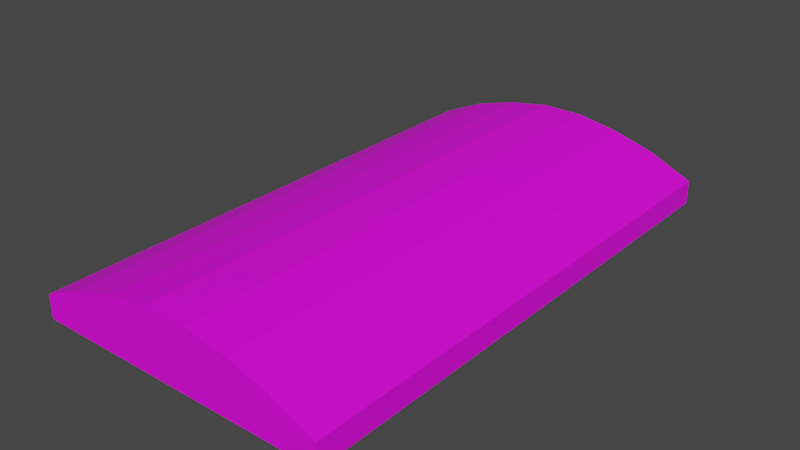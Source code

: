 # Source: ChestLid.blend  (saved by Blender 2.81.16; exported with 4.5.12 LTS)
import bpy
from mathutils import Matrix  # noqa: F401  (used for matrix-valued properties, if any)

bpy.ops.wm.read_factory_settings(use_empty=True)
scene = bpy.context.scene
scene.name = 'Scene'

# ---- collections
col_collection = bpy.data.collections.new('Collection'); scene.collection.children.link(col_collection)

# ---- images (referenced by path relative to the original .blend; pixels are not part of the script)
import os
ASSET_DIR = os.environ.get("B2B_ASSET_DIR", "")  # directory of the original .blend (textures are referenced by path, not embedded)
HERE = os.path.dirname(os.path.abspath(__file__))  # packed textures are extracted next to this script under _unpacked/

def load_image(name, relpath, width, height, colorspace="sRGB"):
    """Load a texture the original file referenced (path relative to the .blend, or extracted next to this script)."""
    p = next((c for c in (os.path.join(HERE, relpath), os.path.join(ASSET_DIR, relpath)) if relpath and os.path.exists(c)), "")
    if p:
        img = bpy.data.images.load(p, check_existing=True)
        img.name = name
    else:  # same state as the original file: an image datablock whose file is absent (Cycles renders it pink)
        img = bpy.data.images.new(name, width, height)
        img.source = "FILE"
        img.filepath = "//" + (relpath or name)
    img.colorspace_settings.name = colorspace
    return img
img_t_metal_wood_psd = load_image('T_Metal_Wood.psd', 'T_Metal_Wood.psd', 1024, 1024, 'sRGB')

# ---- materials (node trees are filled in below, after node groups)
mat_material_001 = bpy.data.materials.new('Material.001')
mat_material_001.use_transparent_shadow = False

# ---- material node trees
mat_material_001.use_nodes = True; mat_material_001.node_tree.nodes.clear()
_N = mat_material_001.node_tree.nodes; _L = mat_material_001.node_tree.links
n0 = _N.new('ShaderNodeOutputMaterial'); n0.name = 'Material Output'; n0.location = (300, 300)
n1 = _N.new('ShaderNodeBsdfPrincipled'); n1.name = 'Principled BSDF'; n1.location = (10, 300)
n1.distribution = 'GGX'
n1.subsurface_method = 'BURLEY'
n1.inputs[3].default_value = 1.45
n1.inputs[27].default_value = (0.0, 0.0, 0.0, 1.0)
n1.inputs[28].default_value = 1.0
n2 = _N.new('ShaderNodeTexImage'); n2.name = 'Image Texture'; n2.location = (-290, 218)
n2.image = img_t_metal_wood_psd
_L.new(n1.outputs[0], n0.inputs[0])
_L.new(n2.outputs[0], n1.inputs[0])
n0.is_active_output = True

# ---- world
world_world = bpy.data.worlds.new('World'); scene.world = world_world
world_world.use_nodes = True; world_world.node_tree.nodes.clear()
_N = world_world.node_tree.nodes; _L = world_world.node_tree.links
n0 = _N.new('ShaderNodeOutputWorld'); n0.name = 'World Output'; n0.location = (300, 300)
n1 = _N.new('ShaderNodeBackground'); n1.name = 'Background'; n1.location = (10, 300)
n1.inputs[0].default_value = (0.05088, 0.05088, 0.05088, 1.0)
_L.new(n1.outputs[0], n0.inputs[0])
n0.is_active_output = True
world_world.color = (0.05088, 0.05088, 0.05088)
world_world.use_sun_shadow = False
world_world.sun_shadow_jitter_overblur = 0.0

# ---- meshes
me_cube_002 = bpy.data.meshes.new('Cube.002')
me_cube_002.from_pydata([(-1.0, -1.0, -1.0), (-1.0, -1.0, 1.0), (-1.0, 1.0, -1.0), (-1.0, 1.0, 1.0), (1.0, -1.0, -1.0), (1.0, -1.0, 1.0), (1.0, 1.0, -1.0), (1.0, 1.0, 1.0), (0.7143, 1.0, -1.0), (0.4286, 1.0, -1.0), (0.1429, 1.0, -1.0), (-0.1429, 1.0, -1.0), (-0.4286, 1.0, -1.0), (-0.7143, 1.0, -1.0), (-0.7143, 1.0, 2.609), (-0.4286, 1.0, 3.634), (-0.1429, 1.0, 4.244), (0.1429, 1.0, 4.244), (0.4286, 1.0, 3.634), (0.7143, 1.0, 2.609), (-0.7143, -1.0, -1.0), (-0.4286, -1.0, -1.0), (-0.1429, -1.0, -1.0), (0.1429, -1.0, -1.0), (0.4286, -1.0, -1.0), (0.7143, -1.0, -1.0), (0.7143, -1.0, 2.609), (0.4286, -1.0, 3.634), (0.1429, -1.0, 4.244), (-0.1429, -1.0, 4.244), (-0.4286, -1.0, 3.634), (-0.7143, -1.0, 2.609), (-1.0, 0.8, -1.0), (-1.0, 0.6, -1.0), (-1.0, 0.4, -1.0), (-1.0, 0.2, -1.0), (-1.0, 0.0, -1.0), (-1.0, -0.2, -1.0), (-1.0, -0.4, -1.0), (-1.0, -0.6, -1.0), (-1.0, -0.8, -1.0), (-1.0, -0.8, 1.0), (-1.0, -0.6, 1.0), (-1.0, -0.4, 1.0), (-1.0, -0.2, 1.0), (-1.0, 0.0, 1.0), (-1.0, 0.2, 1.0), (-1.0, 0.4, 1.0), (-1.0, 0.6, 1.0), (-1.0, 0.8, 1.0), (1.0, -0.8, -1.0), (1.0, -0.6, -1.0), (1.0, -0.4, -1.0), (1.0, -0.2, -1.0), (1.0, 0.0, -1.0), (1.0, 0.2, -1.0), (1.0, 0.4, -1.0), (1.0, 0.6, -1.0), (1.0, 0.8, -1.0), (1.0, 0.8, 1.0), (1.0, 0.6, 1.0), (1.0, 0.4, 1.0), (1.0, 0.2, 1.0), (1.0, 0.0, 1.0), (1.0, -0.2, 1.0), (1.0, -0.4, 1.0), (1.0, -0.6, 1.0), (1.0, -0.8, 1.0), (0.7143, 0.8, 2.609), (0.7143, 0.6, 2.609), (0.7143, 0.4, 2.609), (0.7143, 0.2, 2.609), (0.7143, 0.0, 2.609), (0.7143, -0.2, 2.609), (0.7143, -0.4, 2.609), (0.7143, -0.6, 2.609), (0.7143, -0.8, 2.609), (0.4286, 0.8, 3.634), (0.4286, 0.6, 3.634), (0.4286, 0.4, 3.634), (0.4286, 0.2, 3.634), (0.4286, 0.0, 3.634), (0.4286, -0.2, 3.634), (0.4286, -0.4, 3.634), (0.4286, -0.6, 3.634), (0.4286, -0.8, 3.634), (0.1429, 0.8, 4.244), (0.1429, 0.6, 4.244), (0.1429, 0.4, 4.244), (0.1429, 0.2, 4.244), (0.1429, 0.0, 4.244), (0.1429, -0.2, 4.244), (0.1429, -0.4, 4.244), (0.1429, -0.6, 4.244), (0.1429, -0.8, 4.244), (-0.1429, 0.8, 4.244), (-0.1429, 0.6, 4.244), (-0.1429, 0.4, 4.244), (-0.1429, 0.2, 4.244), (-0.1429, 0.0, 4.244), (-0.1429, -0.2, 4.244), (-0.1429, -0.4, 4.244), (-0.1429, -0.6, 4.244), (-0.1429, -0.8, 4.244), (-0.4286, 0.8, 3.634), (-0.4286, 0.6, 3.634), (-0.4286, 0.4, 3.634), (-0.4286, 0.2, 3.634), (-0.4286, 0.0, 3.634), (-0.4286, -0.2, 3.634), (-0.4286, -0.4, 3.634), (-0.4286, -0.6, 3.634), (-0.4286, -0.8, 3.634), (-0.7143, 0.8, 2.609), (-0.7143, 0.6, 2.609), (-0.7143, 0.4, 2.609), (-0.7143, 0.2, 2.609), (-0.7143, 0.0, 2.609), (-0.7143, -0.2, 2.609), (-0.7143, -0.4, 2.609), (-0.7143, -0.6, 2.609), (-0.7143, -0.8, 2.609), (-0.7143, 0.8, -1.0), (-0.7143, 0.6, -1.0), (-0.7143, 0.4, -1.0), (-0.7143, 0.2, -1.0), (-0.7143, 0.0, -1.0), (-0.7143, -0.2, -1.0), (-0.7143, -0.4, -1.0), (-0.7143, -0.6, -1.0), (-0.7143, -0.8, -1.0), (-0.4286, 0.8, -1.0), (-0.4286, 0.6, -1.0), (-0.4286, 0.4, -1.0), (-0.4286, 0.2, -1.0), (-0.4286, 0.0, -1.0), (-0.4286, -0.2, -1.0), (-0.4286, -0.4, -1.0), (-0.4286, -0.6, -1.0), (-0.4286, -0.8, -1.0), (-0.1429, 0.8, -1.0), (-0.1429, 0.6, -1.0), (-0.1429, 0.4, -1.0), (-0.1429, 0.2, -1.0), (-0.1429, 0.0, -1.0), (-0.1429, -0.2, -1.0), (-0.1429, -0.4, -1.0), (-0.1429, -0.6, -1.0), (-0.1429, -0.8, -1.0), (0.1429, 0.8, -1.0), (0.1429, 0.6, -1.0), (0.1429, 0.4, -1.0), (0.1429, 0.2, -1.0), (0.1429, 0.0, -1.0), (0.1429, -0.2, -1.0), (0.1429, -0.4, -1.0), (0.1429, -0.6, -1.0), (0.1429, -0.8, -1.0), (0.4286, 0.8, -1.0), (0.4286, 0.6, -1.0), (0.4286, 0.4, -1.0), (0.4286, 0.2, -1.0), (0.4286, 0.0, -1.0), (0.4286, -0.2, -1.0), (0.4286, -0.4, -1.0), (0.4286, -0.6, -1.0), (0.4286, -0.8, -1.0), (0.7143, 0.8, -1.0), (0.7143, 0.6, -1.0), (0.7143, 0.4, -1.0), (0.7143, 0.2, -1.0), (0.7143, 0.0, -1.0), (0.7143, -0.2, -1.0), (0.7143, -0.4, -1.0), (0.7143, -0.6, -1.0), (0.7143, -0.8, -1.0), (-1.0, -0.1, -1.0), (-1.0, -0.1, 1.0), (1.0, -0.1, -1.0), (1.0, -0.1, 1.0), (0.7143, -0.1, 2.609), (0.4286, -0.1, 3.634), (0.1429, -0.1, 4.244), (-0.1429, -0.1, 4.244), (-0.4286, -0.1, 3.634), (-0.7143, -0.1, 2.609), (-0.7143, -0.1, -1.0), (-0.4286, -0.1, -1.0), (-0.1429, -0.1, -1.0), (0.1429, -0.1, -1.0), (0.4286, -0.1, -1.0), (0.7143, -0.1, -1.0), (-1.0, 0.1, -1.0), (-1.0, 0.1, 1.0), (1.0, 0.1, -1.0), (1.0, 0.1, 1.0), (0.7143, 0.1, 2.609), (0.4286, 0.1, 3.634), (0.1429, 0.1, 4.244), (-0.1429, 0.1, 4.244), (-0.4286, 0.1, 3.634), (-0.7143, 0.1, 2.609), (-0.7143, 0.1, -1.0), (-0.4286, 0.1, -1.0), (-0.1429, 0.1, -1.0), (0.1429, 0.1, -1.0), (0.4286, 0.1, -1.0), (0.7143, 0.1, -1.0)], [], [(32, 49, 3, 2), (8, 19, 7, 6), (50, 67, 5, 4), (20, 31, 1, 0), (175, 50, 4, 25), (121, 41, 1, 31), (67, 76, 26, 5), (76, 85, 27, 26), (85, 94, 28, 27), (94, 103, 29, 28), (103, 112, 30, 29), (112, 121, 31, 30), (40, 130, 20, 0), (130, 139, 21, 20), (139, 148, 22, 21), (148, 157, 23, 22), (157, 166, 24, 23), (166, 175, 25, 24), (4, 5, 26, 25), (25, 26, 27, 24), (24, 27, 28, 23), (23, 28, 29, 22), (22, 29, 30, 21), (21, 30, 31, 20), (2, 3, 14, 13), (13, 14, 15, 12), (12, 15, 16, 11), (11, 16, 17, 10), (10, 17, 18, 9), (9, 18, 19, 8), (9, 8, 167, 158), (158, 167, 168, 159), (159, 168, 169, 160), (160, 169, 170, 161), (206, 207, 171, 162), (190, 191, 172, 163), (163, 172, 173, 164), (164, 173, 174, 165), (165, 174, 175, 166), (10, 9, 158, 149), (149, 158, 159, 150), (150, 159, 160, 151), (151, 160, 161, 152), (205, 206, 162, 153), (189, 190, 163, 154), (154, 163, 164, 155), (155, 164, 165, 156), (156, 165, 166, 157), (11, 10, 149, 140), (140, 149, 150, 141), (141, 150, 151, 142), (142, 151, 152, 143), (204, 205, 153, 144), (188, 189, 154, 145), (145, 154, 155, 146), (146, 155, 156, 147), (147, 156, 157, 148), (12, 11, 140, 131), (131, 140, 141, 132), (132, 141, 142, 133), (133, 142, 143, 134), (203, 204, 144, 135), (187, 188, 145, 136), (136, 145, 146, 137), (137, 146, 147, 138), (138, 147, 148, 139), (13, 12, 131, 122), (122, 131, 132, 123), (123, 132, 133, 124), (124, 133, 134, 125), (202, 203, 135, 126), (186, 187, 136, 127), (127, 136, 137, 128), (128, 137, 138, 129), (129, 138, 139, 130), (2, 13, 122, 32), (32, 122, 123, 33), (33, 123, 124, 34), (34, 124, 125, 35), (192, 202, 126, 36), (176, 186, 127, 37), (37, 127, 128, 38), (38, 128, 129, 39), (39, 129, 130, 40), (15, 14, 113, 104), (104, 113, 114, 105), (105, 114, 115, 106), (106, 115, 116, 107), (200, 201, 117, 108), (184, 185, 118, 109), (109, 118, 119, 110), (110, 119, 120, 111), (111, 120, 121, 112), (16, 15, 104, 95), (95, 104, 105, 96), (96, 105, 106, 97), (97, 106, 107, 98), (199, 200, 108, 99), (183, 184, 109, 100), (100, 109, 110, 101), (101, 110, 111, 102), (102, 111, 112, 103), (17, 16, 95, 86), (86, 95, 96, 87), (87, 96, 97, 88), (88, 97, 98, 89), (198, 199, 99, 90), (182, 183, 100, 91), (91, 100, 101, 92), (92, 101, 102, 93), (93, 102, 103, 94), (18, 17, 86, 77), (77, 86, 87, 78), (78, 87, 88, 79), (79, 88, 89, 80), (197, 198, 90, 81), (181, 182, 91, 82), (82, 91, 92, 83), (83, 92, 93, 84), (84, 93, 94, 85), (19, 18, 77, 68), (68, 77, 78, 69), (69, 78, 79, 70), (70, 79, 80, 71), (196, 197, 81, 72), (180, 181, 82, 73), (73, 82, 83, 74), (74, 83, 84, 75), (75, 84, 85, 76), (7, 19, 68, 59), (59, 68, 69, 60), (60, 69, 70, 61), (61, 70, 71, 62), (195, 196, 72, 63), (179, 180, 73, 64), (64, 73, 74, 65), (65, 74, 75, 66), (66, 75, 76, 67), (14, 3, 49, 113), (113, 49, 48, 114), (114, 48, 47, 115), (115, 47, 46, 116), (201, 193, 45, 117), (185, 177, 44, 118), (118, 44, 43, 119), (119, 43, 42, 120), (120, 42, 41, 121), (8, 6, 58, 167), (167, 58, 57, 168), (168, 57, 56, 169), (169, 56, 55, 170), (207, 194, 54, 171), (191, 178, 53, 172), (172, 53, 52, 173), (173, 52, 51, 174), (174, 51, 50, 175), (6, 7, 59, 58), (58, 59, 60, 57), (57, 60, 61, 56), (56, 61, 62, 55), (194, 195, 63, 54), (178, 179, 64, 53), (53, 64, 65, 52), (52, 65, 66, 51), (51, 66, 67, 50), (0, 1, 41, 40), (40, 41, 42, 39), (39, 42, 43, 38), (38, 43, 44, 37), (176, 177, 45, 36), (192, 193, 46, 35), (35, 46, 47, 34), (34, 47, 48, 33), (33, 48, 49, 32), (37, 44, 177, 176), (54, 63, 179, 178), (171, 54, 178, 191), (117, 45, 177, 185), (63, 72, 180, 179), (72, 81, 181, 180), (81, 90, 182, 181), (90, 99, 183, 182), (99, 108, 184, 183), (108, 117, 185, 184), (36, 126, 186, 176), (126, 135, 187, 186), (135, 144, 188, 187), (144, 153, 189, 188), (153, 162, 190, 189), (162, 171, 191, 190), (36, 45, 193, 192), (55, 62, 195, 194), (170, 55, 194, 207), (116, 46, 193, 201), (62, 71, 196, 195), (71, 80, 197, 196), (80, 89, 198, 197), (89, 98, 199, 198), (98, 107, 200, 199), (107, 116, 201, 200), (35, 125, 202, 192), (125, 134, 203, 202), (134, 143, 204, 203), (143, 152, 205, 204), (152, 161, 206, 205), (161, 170, 207, 206)])
_uv = me_cube_002.uv_layers.new(name='UVMap')
_uv.uv.foreach_set('vector', [0.2747, 0.6488, 0.3613, 0.6488, 0.3613, 0.6575, 0.2747, 0.6575, 0.2747, 0.7317, 0.3613, 0.7317, 0.3613, 0.7441, 0.2747, 0.7441, 0.2747, 0.8221, 0.3613, 0.8221, 0.3613, 0.8308, 0.2747, 0.8308, 0.2747, 0.905, 0.3613, 0.905, 0.3613, 0.9174, 0.2747, 0.9174, 0.2623, 0.8221, 0.2747, 0.8221, 0.2747, 0.8308, 0.2623, 0.8308, 0.4356, 0.8221, 0.448, 0.8221, 0.448, 0.8308, 0.4356, 0.8308, 0.3613, 0.8221, 0.3737, 0.8221, 0.3737, 0.8308, 0.3613, 0.8308, 0.3737, 0.8221, 0.3861, 0.8221, 0.3861, 0.8308, 0.3737, 0.8308, 0.3861, 0.8221, 0.3985, 0.8221, 0.3985, 0.8308, 0.3861, 0.8308, 0.3985, 0.8221, 0.4108, 0.8221, 0.4108, 0.8308, 0.3985, 0.8308, 0.4108, 0.8221, 0.4232, 0.8221, 0.4232, 0.8308, 0.4108, 0.8308, 0.4232, 0.8221, 0.4356, 0.8221, 0.4356, 0.8308, 0.4232, 0.8308, 0.188, 0.8221, 0.2004, 0.8221, 0.2004, 0.8308, 0.188, 0.8308, 0.2004, 0.8221, 0.2128, 0.8221, 0.2128, 0.8308, 0.2004, 0.8308, 0.2128, 0.8221, 0.2252, 0.8221, 0.2252, 0.8308, 0.2128, 0.8308, 0.2252, 0.8221, 0.2376, 0.8221, 0.2376, 0.8308, 0.2252, 0.8308, 0.2376, 0.8221, 0.2499, 0.8221, 0.2499, 0.8308, 0.2376, 0.8308, 0.2499, 0.8221, 0.2623, 0.8221, 0.2623, 0.8308, 0.2499, 0.8308, 0.2747, 0.8308, 0.3613, 0.8308, 0.3613, 0.8431, 0.2747, 0.8431, 0.2747, 0.8431, 0.3613, 0.8431, 0.3613, 0.8555, 0.2747, 0.8555, 0.2747, 0.8555, 0.3613, 0.8555, 0.3613, 0.8679, 0.2747, 0.8679, 0.2747, 0.8679, 0.3613, 0.8679, 0.3613, 0.8803, 0.2747, 0.8803, 0.2747, 0.8803, 0.3613, 0.8803, 0.3613, 0.8926, 0.2747, 0.8926, 0.2747, 0.8926, 0.3613, 0.8926, 0.3613, 0.905, 0.2747, 0.905, 0.2747, 0.6575, 0.3613, 0.6575, 0.3613, 0.6698, 0.2747, 0.6698, 0.2747, 0.6698, 0.3613, 0.6698, 0.3613, 0.6822, 0.2747, 0.6822, 0.2747, 0.6822, 0.3613, 0.6822, 0.3613, 0.6946, 0.2747, 0.6946, 0.2747, 0.6946, 0.3613, 0.6946, 0.3613, 0.707, 0.2747, 0.707, 0.2747, 0.707, 0.3613, 0.707, 0.3613, 0.7194, 0.2747, 0.7194, 0.2747, 0.7194, 0.3613, 0.7194, 0.3613, 0.7317, 0.2747, 0.7317, 0.2499, 0.7441, 0.2623, 0.7441, 0.2623, 0.7528, 0.2499, 0.7528, 0.2499, 0.7528, 0.2623, 0.7528, 0.2623, 0.7614, 0.2499, 0.7614, 0.2499, 0.7614, 0.2623, 0.7614, 0.2623, 0.7701, 0.2499, 0.7701, 0.4861, 0.1239, 0.4638, 0.1237, 0.4642, 0.108, 0.4865, 0.1082, 0.2499, 0.7831, 0.2623, 0.7831, 0.2623, 0.7874, 0.2499, 0.7874, 0.2499, 0.7918, 0.2623, 0.7918, 0.2623, 0.7961, 0.2499, 0.7961, 0.4873, 0.07693, 0.465, 0.07675, 0.4654, 0.0611, 0.4877, 0.06128, 0.2499, 0.8048, 0.2623, 0.8048, 0.2623, 0.8134, 0.2499, 0.8134, 0.2499, 0.8134, 0.2623, 0.8134, 0.2623, 0.8221, 0.2499, 0.8221, 0.2376, 0.7441, 0.2499, 0.7441, 0.2499, 0.7528, 0.2376, 0.7528, 0.2376, 0.7528, 0.2499, 0.7528, 0.2499, 0.7614, 0.2376, 0.7614, 0.2376, 0.7614, 0.2499, 0.7614, 0.2499, 0.7701, 0.2376, 0.7701, 0.5085, 0.124, 0.4861, 0.1239, 0.4865, 0.1082, 0.5089, 0.1084, 0.2376, 0.7831, 0.2499, 0.7831, 0.2499, 0.7874, 0.2376, 0.7874, 0.2376, 0.7918, 0.2499, 0.7918, 0.2499, 0.7961, 0.2376, 0.7961, 0.5097, 0.07711, 0.4873, 0.07693, 0.4877, 0.06128, 0.5101, 0.06146, 0.2376, 0.8048, 0.2499, 0.8048, 0.2499, 0.8134, 0.2376, 0.8134, 0.2376, 0.8134, 0.2499, 0.8134, 0.2499, 0.8221, 0.2376, 0.8221, 0.2252, 0.7441, 0.2376, 0.7441, 0.2376, 0.7528, 0.2252, 0.7528, 0.2252, 0.7528, 0.2376, 0.7528, 0.2376, 0.7614, 0.2252, 0.7614, 0.2252, 0.7614, 0.2376, 0.7614, 0.2376, 0.7701, 0.2252, 0.7701, 0.5308, 0.1242, 0.5085, 0.124, 0.5089, 0.1084, 0.5312, 0.1086, 0.2252, 0.7831, 0.2376, 0.7831, 0.2376, 0.7874, 0.2252, 0.7874, 0.2252, 0.7918, 0.2376, 0.7918, 0.2376, 0.7961, 0.2252, 0.7961, 0.532, 0.07729, 0.5097, 0.07711, 0.5101, 0.06146, 0.5324, 0.06164, 0.2252, 0.8048, 0.2376, 0.8048, 0.2376, 0.8134, 0.2252, 0.8134, 0.2252, 0.8134, 0.2376, 0.8134, 0.2376, 0.8221, 0.2252, 0.8221, 0.2128, 0.7441, 0.2252, 0.7441, 0.2252, 0.7528, 0.2128, 0.7528, 0.2128, 0.7528, 0.2252, 0.7528, 0.2252, 0.7614, 0.2128, 0.7614, 0.2128, 0.7614, 0.2252, 0.7614, 0.2252, 0.7701, 0.2128, 0.7701, 0.5532, 0.1244, 0.5308, 0.1242, 0.5312, 0.1086, 0.5536, 0.1088, 0.2128, 0.7831, 0.2252, 0.7831, 0.2252, 0.7874, 0.2128, 0.7874, 0.2128, 0.7918, 0.2252, 0.7918, 0.2252, 0.7961, 0.2128, 0.7961, 0.5544, 0.07747, 0.532, 0.07729, 0.5324, 0.06164, 0.5548, 0.06182, 0.2128, 0.8048, 0.2252, 0.8048, 0.2252, 0.8134, 0.2128, 0.8134, 0.2128, 0.8134, 0.2252, 0.8134, 0.2252, 0.8221, 0.2128, 0.8221, 0.2004, 0.7441, 0.2128, 0.7441, 0.2128, 0.7528, 0.2004, 0.7528, 0.2004, 0.7528, 0.2128, 0.7528, 0.2128, 0.7614, 0.2004, 0.7614, 0.2004, 0.7614, 0.2128, 0.7614, 0.2128, 0.7701, 0.2004, 0.7701, 0.5755, 0.1246, 0.5532, 0.1244, 0.5536, 0.1088, 0.5759, 0.1089, 0.2004, 0.7831, 0.2128, 0.7831, 0.2128, 0.7874, 0.2004, 0.7874, 0.2004, 0.7918, 0.2128, 0.7918, 0.2128, 0.7961, 0.2004, 0.7961, 0.5767, 0.07765, 0.5544, 0.07747, 0.5548, 0.06182, 0.5771, 0.06201, 0.2004, 0.8048, 0.2128, 0.8048, 0.2128, 0.8134, 0.2004, 0.8134, 0.2004, 0.8134, 0.2128, 0.8134, 0.2128, 0.8221, 0.2004, 0.8221, 0.188, 0.7441, 0.2004, 0.7441, 0.2004, 0.7528, 0.188, 0.7528, 0.188, 0.7528, 0.2004, 0.7528, 0.2004, 0.7614, 0.188, 0.7614, 0.188, 0.7614, 0.2004, 0.7614, 0.2004, 0.7701, 0.188, 0.7701, 0.5978, 0.1248, 0.5755, 0.1246, 0.5759, 0.1089, 0.5982, 0.1091, 0.188, 0.7831, 0.2004, 0.7831, 0.2004, 0.7874, 0.188, 0.7874, 0.188, 0.7918, 0.2004, 0.7918, 0.2004, 0.7961, 0.188, 0.7961, 0.599, 0.07783, 0.5767, 0.07765, 0.5771, 0.06201, 0.5994, 0.06219, 0.188, 0.8048, 0.2004, 0.8048, 0.2004, 0.8134, 0.188, 0.8134, 0.188, 0.8134, 0.2004, 0.8134, 0.2004, 0.8221, 0.188, 0.8221, 0.4232, 0.7441, 0.4356, 0.7441, 0.4356, 0.7528, 0.4232, 0.7528, 0.4232, 0.7528, 0.4356, 0.7528, 0.4356, 0.7614, 0.4232, 0.7614, 0.4232, 0.7614, 0.4356, 0.7614, 0.4356, 0.7701, 0.4232, 0.7701, 0.1733, 0.1213, 0.1509, 0.1211, 0.1513, 0.1055, 0.1737, 0.1057, 0.4232, 0.7831, 0.4356, 0.7831, 0.4356, 0.7874, 0.4232, 0.7874, 0.4232, 0.7918, 0.4356, 0.7918, 0.4356, 0.7961, 0.4232, 0.7961, 0.1745, 0.0744, 0.1521, 0.07422, 0.1525, 0.05857, 0.1749, 0.05876, 0.4232, 0.8048, 0.4356, 0.8048, 0.4356, 0.8134, 0.4232, 0.8134, 0.4232, 0.8134, 0.4356, 0.8134, 0.4356, 0.8221, 0.4232, 0.8221, 0.4108, 0.7441, 0.4232, 0.7441, 0.4232, 0.7528, 0.4108, 0.7528, 0.4108, 0.7528, 0.4232, 0.7528, 0.4232, 0.7614, 0.4108, 0.7614, 0.4108, 0.7614, 0.4232, 0.7614, 0.4232, 0.7701, 0.4108, 0.7701, 0.1956, 0.1215, 0.1733, 0.1213, 0.1737, 0.1057, 0.196, 0.1059, 0.4108, 0.7831, 0.4232, 0.7831, 0.4232, 0.7874, 0.4108, 0.7874, 0.4108, 0.7918, 0.4232, 0.7918, 0.4232, 0.7961, 0.4108, 0.7961, 0.1968, 0.07458, 0.1745, 0.0744, 0.1749, 0.05876, 0.1972, 0.05894, 0.4108, 0.8048, 0.4232, 0.8048, 0.4232, 0.8134, 0.4108, 0.8134, 0.4108, 0.8134, 0.4232, 0.8134, 0.4232, 0.8221, 0.4108, 0.8221, 0.3985, 0.7441, 0.4108, 0.7441, 0.4108, 0.7528, 0.3985, 0.7528, 0.3985, 0.7528, 0.4108, 0.7528, 0.4108, 0.7614, 0.3985, 0.7614, 0.3985, 0.7614, 0.4108, 0.7614, 0.4108, 0.7701, 0.3985, 0.7701, 0.218, 0.1217, 0.1956, 0.1215, 0.196, 0.1059, 0.2183, 0.106, 0.3985, 0.7831, 0.4108, 0.7831, 0.4108, 0.7874, 0.3985, 0.7874, 0.3985, 0.7918, 0.4108, 0.7918, 0.4108, 0.7961, 0.3985, 0.7961, 0.2191, 0.07476, 0.1968, 0.07458, 0.1972, 0.05894, 0.2195, 0.05912, 0.3985, 0.8048, 0.4108, 0.8048, 0.4108, 0.8134, 0.3985, 0.8134, 0.3985, 0.8134, 0.4108, 0.8134, 0.4108, 0.8221, 0.3985, 0.8221, 0.3861, 0.7441, 0.3985, 0.7441, 0.3985, 0.7528, 0.3861, 0.7528, 0.3861, 0.7528, 0.3985, 0.7528, 0.3985, 0.7614, 0.3861, 0.7614, 0.3861, 0.7614, 0.3985, 0.7614, 0.3985, 0.7701, 0.3861, 0.7701, 0.2403, 0.1219, 0.218, 0.1217, 0.2183, 0.106, 0.2407, 0.1062, 0.3861, 0.7831, 0.3985, 0.7831, 0.3985, 0.7874, 0.3861, 0.7874, 0.3861, 0.7918, 0.3985, 0.7918, 0.3985, 0.7961, 0.3861, 0.7961, 0.2415, 0.07494, 0.2191, 0.07476, 0.2195, 0.05912, 0.2419, 0.0593, 0.3861, 0.8048, 0.3985, 0.8048, 0.3985, 0.8134, 0.3861, 0.8134, 0.3861, 0.8134, 0.3985, 0.8134, 0.3985, 0.8221, 0.3861, 0.8221, 0.3737, 0.7441, 0.3861, 0.7441, 0.3861, 0.7528, 0.3737, 0.7528, 0.3737, 0.7528, 0.3861, 0.7528, 0.3861, 0.7614, 0.3737, 0.7614, 0.3737, 0.7614, 0.3861, 0.7614, 0.3861, 0.7701, 0.3737, 0.7701, 0.2626, 0.122, 0.2403, 0.1219, 0.2407, 0.1062, 0.263, 0.1064, 0.3737, 0.7831, 0.3861, 0.7831, 0.3861, 0.7874, 0.3737, 0.7874, 0.3737, 0.7918, 0.3861, 0.7918, 0.3861, 0.7961, 0.3737, 0.7961, 0.2638, 0.07512, 0.2415, 0.07494, 0.2419, 0.0593, 0.2642, 0.05948, 0.3737, 0.8048, 0.3861, 0.8048, 0.3861, 0.8134, 0.3737, 0.8134, 0.3737, 0.8134, 0.3861, 0.8134, 0.3861, 0.8221, 0.3737, 0.8221, 0.3613, 0.7441, 0.3737, 0.7441, 0.3737, 0.7528, 0.3613, 0.7528, 0.3613, 0.7528, 0.3737, 0.7528, 0.3737, 0.7614, 0.3613, 0.7614, 0.3613, 0.7614, 0.3737, 0.7614, 0.3737, 0.7701, 0.3613, 0.7701, 0.285, 0.1222, 0.2626, 0.122, 0.263, 0.1064, 0.2854, 0.1066, 0.3613, 0.7831, 0.3737, 0.7831, 0.3737, 0.7874, 0.3613, 0.7874, 0.3613, 0.7918, 0.3737, 0.7918, 0.3737, 0.7961, 0.3613, 0.7961, 0.2862, 0.0753, 0.2638, 0.07512, 0.2642, 0.05948, 0.2866, 0.05966, 0.3613, 0.8048, 0.3737, 0.8048, 0.3737, 0.8134, 0.3613, 0.8134, 0.3613, 0.8134, 0.3737, 0.8134, 0.3737, 0.8221, 0.3613, 0.8221, 0.4356, 0.7441, 0.448, 0.7441, 0.448, 0.7528, 0.4356, 0.7528, 0.4356, 0.7528, 0.448, 0.7528, 0.448, 0.7614, 0.4356, 0.7614, 0.4356, 0.7614, 0.448, 0.7614, 0.448, 0.7701, 0.4356, 0.7701, 0.1509, 0.1211, 0.1286, 0.121, 0.129, 0.1053, 0.1513, 0.1055, 0.4356, 0.7831, 0.448, 0.7831, 0.448, 0.7874, 0.4356, 0.7874, 0.4356, 0.7918, 0.448, 0.7918, 0.448, 0.7961, 0.4356, 0.7961, 0.1521, 0.07422, 0.1298, 0.07404, 0.1302, 0.05839, 0.1525, 0.05857, 0.4356, 0.8048, 0.448, 0.8048, 0.448, 0.8134, 0.4356, 0.8134, 0.4356, 0.8134, 0.448, 0.8134, 0.448, 0.8221, 0.4356, 0.8221, 0.2623, 0.7441, 0.2747, 0.7441, 0.2747, 0.7528, 0.2623, 0.7528, 0.2623, 0.7528, 0.2747, 0.7528, 0.2747, 0.7614, 0.2623, 0.7614, 0.2623, 0.7614, 0.2747, 0.7614, 0.2747, 0.7701, 0.2623, 0.7701, 0.4638, 0.1237, 0.4414, 0.1235, 0.4418, 0.1079, 0.4642, 0.108, 0.2623, 0.7831, 0.2747, 0.7831, 0.2747, 0.7874, 0.2623, 0.7874, 0.2623, 0.7918, 0.2747, 0.7918, 0.2747, 0.7961, 0.2623, 0.7961, 0.465, 0.07675, 0.4426, 0.07656, 0.443, 0.06092, 0.4654, 0.0611, 0.2623, 0.8048, 0.2747, 0.8048, 0.2747, 0.8134, 0.2623, 0.8134, 0.2623, 0.8134, 0.2747, 0.8134, 0.2747, 0.8221, 0.2623, 0.8221, 0.2747, 0.7441, 0.3613, 0.7441, 0.3613, 0.7528, 0.2747, 0.7528, 0.2747, 0.7528, 0.3613, 0.7528, 0.3613, 0.7614, 0.2747, 0.7614, 0.2747, 0.7614, 0.3613, 0.7614, 0.3613, 0.7701, 0.2747, 0.7701, 0.4414, 0.1235, 0.285, 0.1222, 0.2854, 0.1066, 0.4418, 0.1079, 0.1207, 0.2988, 0.2073, 0.2988, 0.2073, 0.3032, 0.1207, 0.3032, 0.2747, 0.7918, 0.3613, 0.7918, 0.3613, 0.7961, 0.2747, 0.7961, 0.4426, 0.07656, 0.2862, 0.0753, 0.2866, 0.05966, 0.443, 0.06092, 0.2747, 0.8048, 0.3613, 0.8048, 0.3613, 0.8134, 0.2747, 0.8134, 0.2747, 0.8134, 0.3613, 0.8134, 0.3613, 0.8221, 0.2747, 0.8221, 0.2747, 0.5708, 0.3613, 0.5708, 0.3613, 0.5795, 0.2747, 0.5795, 0.2747, 0.5795, 0.3613, 0.5795, 0.3613, 0.5881, 0.2747, 0.5881, 0.2747, 0.5881, 0.3613, 0.5881, 0.3613, 0.5968, 0.2747, 0.5968, 0.4334, 0.4363, 0.277, 0.4351, 0.2774, 0.4194, 0.4338, 0.4207, 0.2747, 0.6098, 0.3613, 0.6098, 0.3613, 0.6141, 0.2747, 0.6141, 0.2747, 0.6185, 0.3613, 0.6185, 0.3613, 0.6228, 0.2747, 0.6228, 0.4346, 0.3894, 0.2782, 0.3882, 0.2786, 0.3725, 0.435, 0.3738, 0.2747, 0.6315, 0.3613, 0.6315, 0.3613, 0.6401, 0.2747, 0.6401, 0.2747, 0.6401, 0.3613, 0.6401, 0.3613, 0.6488, 0.2747, 0.6488, 0.2747, 0.6055, 0.3613, 0.6055, 0.3613, 0.6098, 0.2747, 0.6098, 0.1207, 0.3032, 0.2073, 0.3032, 0.2073, 0.3075, 0.1207, 0.3075, 0.2623, 0.7874, 0.2747, 0.7874, 0.2747, 0.7918, 0.2623, 0.7918, 0.4356, 0.7874, 0.448, 0.7874, 0.448, 0.7918, 0.4356, 0.7918, 0.3613, 0.7874, 0.3737, 0.7874, 0.3737, 0.7918, 0.3613, 0.7918, 0.3737, 0.7874, 0.3861, 0.7874, 0.3861, 0.7918, 0.3737, 0.7918, 0.3861, 0.7874, 0.3985, 0.7874, 0.3985, 0.7918, 0.3861, 0.7918, 0.3985, 0.7874, 0.4108, 0.7874, 0.4108, 0.7918, 0.3985, 0.7918, 0.4108, 0.7874, 0.4232, 0.7874, 0.4232, 0.7918, 0.4108, 0.7918, 0.4232, 0.7874, 0.4356, 0.7874, 0.4356, 0.7918, 0.4232, 0.7918, 0.188, 0.7874, 0.2004, 0.7874, 0.2004, 0.7918, 0.188, 0.7918, 0.2004, 0.7874, 0.2128, 0.7874, 0.2128, 0.7918, 0.2004, 0.7918, 0.2128, 0.7874, 0.2252, 0.7874, 0.2252, 0.7918, 0.2128, 0.7918, 0.2252, 0.7874, 0.2376, 0.7874, 0.2376, 0.7918, 0.2252, 0.7918, 0.2376, 0.7874, 0.2499, 0.7874, 0.2499, 0.7918, 0.2376, 0.7918, 0.2499, 0.7874, 0.2623, 0.7874, 0.2623, 0.7918, 0.2499, 0.7918, 0.2747, 0.6141, 0.3613, 0.6141, 0.3613, 0.6185, 0.2747, 0.6185, 0.2747, 0.7788, 0.3613, 0.7788, 0.3613, 0.7831, 0.2747, 0.7831, 0.2623, 0.7788, 0.2747, 0.7788, 0.2747, 0.7831, 0.2623, 0.7831, 0.4356, 0.7788, 0.448, 0.7788, 0.448, 0.7831, 0.4356, 0.7831, 0.3613, 0.7788, 0.3737, 0.7788, 0.3737, 0.7831, 0.3613, 0.7831, 0.3737, 0.7788, 0.3861, 0.7788, 0.3861, 0.7831, 0.3737, 0.7831, 0.3861, 0.7788, 0.3985, 0.7788, 0.3985, 0.7831, 0.3861, 0.7831, 0.3985, 0.7788, 0.4108, 0.7788, 0.4108, 0.7831, 0.3985, 0.7831, 0.4108, 0.7788, 0.4232, 0.7788, 0.4232, 0.7831, 0.4108, 0.7831, 0.4232, 0.7788, 0.4356, 0.7788, 0.4356, 0.7831, 0.4232, 0.7831, 0.188, 0.7788, 0.2004, 0.7788, 0.2004, 0.7831, 0.188, 0.7831, 0.2004, 0.7788, 0.2128, 0.7788, 0.2128, 0.7831, 0.2004, 0.7831, 0.2128, 0.7788, 0.2252, 0.7788, 0.2252, 0.7831, 0.2128, 0.7831, 0.2252, 0.7788, 0.2376, 0.7788, 0.2376, 0.7831, 0.2252, 0.7831, 0.2376, 0.7788, 0.2499, 0.7788, 0.2499, 0.7831, 0.2376, 0.7831, 0.2499, 0.7788, 0.2623, 0.7788, 0.2623, 0.7831, 0.2499, 0.7831])
me_cube_002.materials.append(mat_material_001)
me_cube_002.use_remesh_fix_poles = True
me_cube_002.use_remesh_preserve_attributes = False
me_cube_002.use_mirror_vertex_groups = False
me_cube_002.update()

# ---- objects
ob_cube_001 = bpy.data.objects.new('Cube.001', me_cube_002)

# ---- transforms, parenting, visibility, modifiers, constraints
ob_cube_001.location = (0.0, 0.0, 0.9283)
ob_cube_001.scale = (0.5412, 0.9628, 0.04276)
ob_cube_001.lineart.crease_threshold = 0.0

# ---- collection membership
col_collection.objects.link(ob_cube_001)

# ---- scene / render settings (as saved in the file)
scene.frame_start = 1; scene.frame_end = 250; scene.frame_set(1)
scene.render.engine = 'BLENDER_EEVEE_NEXT'
scene.cycles.use_denoising = False
scene.cycles.samples = 128
scene.cycles.sampling_pattern = 'TABULATED_SOBOL'
scene.cycles.use_adaptive_sampling = False
scene.cycles.use_light_tree = False
scene.view_settings.view_transform = 'Filmic'
bpy.context.view_layer.update()

# ---- added for rendering (the .blend has no active camera and no usable light): camera, sun
cam_auto = bpy.data.cameras.new('AutoCamera')
cam_auto.lens = 50.0
cam_auto.sensor_width = 36.0
cam_auto.clip_end = 1000.0
ob_auto_camera = bpy.data.objects.new('AutoCamera', cam_auto)
scene.collection.objects.link(ob_auto_camera)
ob_auto_camera.location = (2.0543, -2.46516, 2.64109)
ob_auto_camera.rotation_euler = (1.09748, -7.21219e-08, 0.694738)
scene.camera = ob_auto_camera
light_auto_sun = bpy.data.lights.new('AutoSun', 'SUN')
light_auto_sun.energy = 3.0
light_auto_sun.angle = 0.0523599
ob_auto_sun = bpy.data.objects.new('AutoSun', light_auto_sun)
scene.collection.objects.link(ob_auto_sun)
ob_auto_sun.rotation_euler = (0.872665, 0.174533, 0.523599)
bpy.context.view_layer.update()
